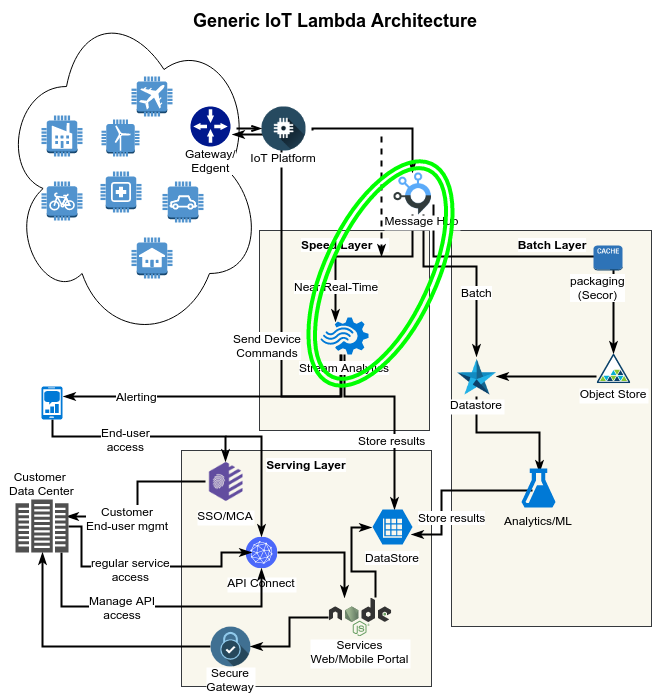

The diagram above was exported from draw.io. Its source (the exported page's mxGraphModel, read from the mxfile embedded in the PNG):
<mxGraphModel dx="1365" dy="871" grid="1" gridSize="10" guides="1" tooltips="1" connect="1" arrows="1" fold="1" page="1" pageScale="1" pageWidth="870" pageHeight="820" background="#ffffff" math="0" shadow="0">
  <root>
    <mxCell id="0" />
    <mxCell id="1" parent="0" />
    <mxCell id="45" value="&lt;div style=&quot;text-align: center&quot;&gt;&lt;b&gt;Speed Layer &amp;nbsp; &amp;nbsp;&amp;nbsp;&lt;/b&gt;&lt;/div&gt;" style="whiteSpace=wrap;html=1;rounded=0;glass=0;labelBackgroundColor=#ffffff;strokeColor=#36393d;strokeWidth=1;fillColor=#f9f7ed;fontSize=12;fontColor=#000000;align=center;verticalAlign=top;" parent="1" vertex="1">
      <mxGeometry x="258" y="229" width="170" height="200" as="geometry" />
    </mxCell>
    <mxCell id="49" value="&lt;div style=&quot;text-align: center&quot;&gt;&lt;b&gt;Serving Layer&lt;/b&gt;&lt;/div&gt;" style="whiteSpace=wrap;html=1;rounded=0;glass=0;labelBackgroundColor=#ffffff;strokeColor=#36393d;strokeWidth=1;fillColor=#f9f7ed;fontSize=12;fontColor=#000000;align=center;verticalAlign=top;labelBorderColor=none;" parent="1" vertex="1">
      <mxGeometry x="180" y="449" width="250" height="236" as="geometry" />
    </mxCell>
    <mxCell id="44" value="&lt;div style=&quot;text-align: center&quot;&gt;&lt;b&gt;Batch Layer&lt;/b&gt;&lt;/div&gt;" style="whiteSpace=wrap;html=1;rounded=0;glass=0;labelBackgroundColor=#ffffff;strokeColor=#36393d;strokeWidth=1;fillColor=#f9f7ed;fontSize=12;fontColor=#000000;align=center;verticalAlign=top;" parent="1" vertex="1">
      <mxGeometry x="450" y="229" width="200" height="396" as="geometry" />
    </mxCell>
    <mxCell id="15" value="" style="ellipse;shape=cloud;whiteSpace=wrap;html=1;rounded=0;glass=0;labelBackgroundColor=#ffffff;strokeColor=#000000;strokeWidth=1;fillColor=none;gradientColor=none;fontSize=12;fontColor=#000000;align=center;" parent="1" vertex="1">
      <mxGeometry width="260" height="340" as="geometry" />
    </mxCell>
    <mxCell id="4" value="" style="dashed=0;html=1;shape=mxgraph.aws2.internet_of_things.factory;strokeColor=none;rounded=0;glass=0;labelBackgroundColor=#ffffff;fillColor=none;gradientColor=none;fontSize=12;fontColor=#000000;align=center;" parent="1" vertex="1">
      <mxGeometry x="40" y="114" width="41" height="41" as="geometry" />
    </mxCell>
    <mxCell id="6" value="" style="dashed=0;html=1;shape=mxgraph.aws2.internet_of_things.car;strokeColor=none;rounded=0;glass=0;labelBackgroundColor=#ffffff;fillColor=none;gradientColor=none;fontSize=12;fontColor=#000000;align=center;" parent="1" vertex="1">
      <mxGeometry x="161" y="180" width="41" height="41" as="geometry" />
    </mxCell>
    <mxCell id="7" value="" style="dashed=0;html=1;shape=mxgraph.aws2.internet_of_things.house;strokeColor=none;rounded=0;glass=0;labelBackgroundColor=#ffffff;fillColor=none;gradientColor=none;fontSize=12;fontColor=#000000;align=center;" parent="1" vertex="1">
      <mxGeometry x="130" y="236" width="41" height="41" as="geometry" />
    </mxCell>
    <mxCell id="9" value="" style="dashed=0;html=1;shape=mxgraph.aws2.internet_of_things.medical_emergency;strokeColor=none;rounded=0;glass=0;labelBackgroundColor=#ffffff;fillColor=none;gradientColor=none;fontSize=12;fontColor=#000000;align=center;" parent="1" vertex="1">
      <mxGeometry x="99" y="170" width="41" height="41" as="geometry" />
    </mxCell>
    <mxCell id="11" value="" style="dashed=0;html=1;shape=mxgraph.aws2.internet_of_things.windfarm;strokeColor=none;rounded=0;glass=0;labelBackgroundColor=#ffffff;fillColor=none;gradientColor=none;fontSize=12;fontColor=#000000;align=center;" parent="1" vertex="1">
      <mxGeometry x="100" y="118" width="38" height="37" as="geometry" />
    </mxCell>
    <mxCell id="12" value="" style="dashed=0;html=1;shape=mxgraph.aws2.internet_of_things.travel;strokeColor=none;rounded=0;glass=0;labelBackgroundColor=#ffffff;fillColor=none;gradientColor=none;fontSize=12;fontColor=#000000;align=center;" parent="1" vertex="1">
      <mxGeometry x="130" y="75" width="41" height="40" as="geometry" />
    </mxCell>
    <mxCell id="24" style="edgeStyle=orthogonalEdgeStyle;rounded=0;html=1;entryX=0.313;entryY=0.108;entryPerimeter=0;labelBackgroundColor=#ffffff;startArrow=none;startFill=0;endArrow=classicThin;endFill=1;jettySize=auto;orthogonalLoop=1;strokeColor=#000000;strokeWidth=2;fillColor=#ffcd28;gradientColor=#ffa500;fontSize=12;exitX=0.5;exitY=1;" parent="1" source="89" target="18" edge="1">
      <mxGeometry relative="1" as="geometry">
        <Array as="points">
          <mxPoint x="411" y="255" />
          <mxPoint x="334" y="255" />
        </Array>
        <mxPoint x="408" y="210" as="sourcePoint" />
      </mxGeometry>
    </mxCell>
    <mxCell id="32" value="Near Real-Time" style="text;html=1;resizable=0;points=[];align=center;verticalAlign=middle;labelBackgroundColor=#ffffff;fontSize=12;fontColor=#000000;" parent="24" vertex="1" connectable="0">
      <mxGeometry x="0.6051" relative="1" as="geometry">
        <mxPoint as="offset" />
      </mxGeometry>
    </mxCell>
    <mxCell id="25" style="edgeStyle=orthogonalEdgeStyle;rounded=0;html=1;entryX=0.5;entryY=0;labelBackgroundColor=#ffffff;startArrow=none;startFill=0;endArrow=classicThin;endFill=1;jettySize=auto;orthogonalLoop=1;strokeColor=#000000;strokeWidth=2;fillColor=#ffcd28;gradientColor=#ffa500;fontSize=12;exitX=0.75;exitY=1;" parent="1" source="89" target="113" edge="1">
      <mxGeometry relative="1" as="geometry">
        <Array as="points">
          <mxPoint x="422" y="265" />
          <mxPoint x="475" y="265" />
        </Array>
        <mxPoint x="411" y="207" as="sourcePoint" />
      </mxGeometry>
    </mxCell>
    <mxCell id="41" value="Batch" style="text;html=1;resizable=0;points=[];align=center;verticalAlign=middle;labelBackgroundColor=#ffffff;fontSize=12;fontColor=#000000;" parent="25" vertex="1" connectable="0">
      <mxGeometry x="0.3333" relative="1" as="geometry">
        <mxPoint as="offset" />
      </mxGeometry>
    </mxCell>
    <mxCell id="26" style="edgeStyle=orthogonalEdgeStyle;rounded=0;html=1;entryX=0.5;entryY=0;labelBackgroundColor=#ffffff;startArrow=none;startFill=0;endArrow=classicThin;endFill=1;jettySize=auto;orthogonalLoop=1;strokeColor=#000000;strokeWidth=2;fillColor=#ffcd28;gradientColor=#ffa500;fontSize=12;exitX=1;exitY=0.75;" parent="1" source="89" target="102" edge="1">
      <mxGeometry relative="1" as="geometry">
        <Array as="points">
          <mxPoint x="432" y="255" />
          <mxPoint x="612" y="255" />
        </Array>
        <mxPoint x="450" y="185" as="sourcePoint" />
        <mxPoint x="614" y="345" as="targetPoint" />
      </mxGeometry>
    </mxCell>
    <mxCell id="37" value="packaging&lt;br&gt;(Secor)" style="text;html=1;resizable=0;points=[];align=center;verticalAlign=middle;labelBackgroundColor=#ffffff;fontSize=12;fontColor=#000000;" parent="26" vertex="1" connectable="0">
      <mxGeometry x="0.1888" y="-4" relative="1" as="geometry">
        <mxPoint x="20" y="26" as="offset" />
      </mxGeometry>
    </mxCell>
    <mxCell id="16" value="" style="edgeStyle=orthogonalEdgeStyle;rounded=0;html=1;labelBackgroundColor=#ffffff;startArrow=none;startFill=0;endArrow=openThin;endFill=0;jettySize=auto;orthogonalLoop=1;strokeColor=#000000;strokeWidth=2;fillColor=#ffcd28;gradientColor=#ffa500;fontSize=12;entryX=0.5;entryY=0;exitX=1.15;exitY=0.55;exitPerimeter=0;" parent="1" source="94" target="89" edge="1">
      <mxGeometry relative="1" as="geometry">
        <mxPoint x="416" y="173" as="targetPoint" />
        <Array as="points">
          <mxPoint x="411" y="127" />
        </Array>
      </mxGeometry>
    </mxCell>
    <mxCell id="17" value="&lt;b&gt;&lt;font style=&quot;font-size: 18px&quot;&gt;Generic IoT Lambda Architecture&lt;/font&gt;&lt;/b&gt;" style="text;html=1;resizable=0;points=[];autosize=1;align=left;verticalAlign=top;spacingTop=-4;fontSize=12;fontColor=#000000;" parent="1" vertex="1">
      <mxGeometry x="190" y="7" width="300" height="20" as="geometry" />
    </mxCell>
    <mxCell id="38" style="edgeStyle=orthogonalEdgeStyle;rounded=0;html=1;entryX=1.05;entryY=0.7;entryPerimeter=0;labelBackgroundColor=#ffffff;startArrow=none;startFill=0;endArrow=classicThin;endFill=1;jettySize=auto;orthogonalLoop=1;strokeColor=#000000;strokeWidth=2;fillColor=#ffcd28;gradientColor=#ffa500;fontSize=12;" parent="1" source="18" target="71" edge="1">
      <mxGeometry relative="1" as="geometry">
        <Array as="points">
          <mxPoint x="339" y="395" />
          <mxPoint x="280" y="395" />
          <mxPoint x="280" y="133" />
        </Array>
      </mxGeometry>
    </mxCell>
    <mxCell id="40" value="Send Device&lt;div&gt;Commands&lt;/div&gt;" style="text;html=1;resizable=0;points=[];align=center;verticalAlign=middle;labelBackgroundColor=#ffffff;fontSize=12;fontColor=#000000;" parent="38" vertex="1" connectable="0">
      <mxGeometry x="-0.2561" y="-3" relative="1" as="geometry">
        <mxPoint x="-18" as="offset" />
      </mxGeometry>
    </mxCell>
    <mxCell id="48" style="edgeStyle=orthogonalEdgeStyle;rounded=0;html=1;entryX=0.55;entryY=0;entryPerimeter=0;labelBackgroundColor=#ffffff;startArrow=none;startFill=0;endArrow=classicThin;endFill=1;jettySize=auto;orthogonalLoop=1;strokeColor=#000000;strokeWidth=2;fillColor=#ffcd28;gradientColor=#ffa500;fontSize=12;" parent="1" source="18" target="47" edge="1">
      <mxGeometry relative="1" as="geometry">
        <Array as="points">
          <mxPoint x="343" y="395" />
          <mxPoint x="393" y="395" />
        </Array>
      </mxGeometry>
    </mxCell>
    <mxCell id="50" value="&lt;div&gt;Store results&lt;/div&gt;" style="text;html=1;resizable=0;points=[];align=center;verticalAlign=middle;labelBackgroundColor=#ffffff;fontSize=12;fontColor=#000000;" parent="48" vertex="1" connectable="0">
      <mxGeometry x="0.0056" y="-1" relative="1" as="geometry">
        <mxPoint x="-2" y="32" as="offset" />
      </mxGeometry>
    </mxCell>
    <mxCell id="53" style="edgeStyle=orthogonalEdgeStyle;rounded=0;html=1;labelBackgroundColor=#ffffff;startArrow=none;startFill=0;endArrow=classicThin;endFill=1;jettySize=auto;orthogonalLoop=1;strokeColor=#000000;strokeWidth=2;fillColor=#ffcd28;gradientColor=#ffa500;fontSize=12;" parent="1" source="18" edge="1">
      <mxGeometry relative="1" as="geometry">
        <Array as="points">
          <mxPoint x="340" y="395" />
          <mxPoint x="62" y="395" />
        </Array>
        <mxPoint x="62" y="395" as="targetPoint" />
      </mxGeometry>
    </mxCell>
    <mxCell id="54" value="Alerting" style="text;html=1;resizable=0;points=[];align=center;verticalAlign=middle;labelBackgroundColor=#ffffff;fontSize=12;fontColor=#000000;" parent="53" vertex="1" connectable="0">
      <mxGeometry x="0.5463" y="1" relative="1" as="geometry">
        <mxPoint y="-2" as="offset" />
      </mxGeometry>
    </mxCell>
    <mxCell id="18" value="Stream Analytics" style="shadow=0;dashed=0;html=1;strokeColor=none;labelPosition=center;verticalLabelPosition=bottom;verticalAlign=top;shape=mxgraph.mscae.cloud.stream_analytics;fillColor=#0079D6;rounded=0;glass=0;labelBackgroundColor=#ffffff;fontSize=12;fontColor=#000000;align=center;" parent="1" vertex="1">
      <mxGeometry x="319" y="316" width="48" height="37" as="geometry" />
    </mxCell>
    <mxCell id="62" style="edgeStyle=orthogonalEdgeStyle;rounded=0;html=1;entryX=1;entryY=0.5;labelBackgroundColor=#ffffff;startArrow=none;startFill=0;endArrow=classicThin;endFill=1;jettySize=auto;orthogonalLoop=1;strokeColor=#000000;strokeWidth=2;fillColor=#ffcd28;gradientColor=#ffa500;fontSize=12;" parent="1" source="102" target="113" edge="1">
      <mxGeometry relative="1" as="geometry">
        <Array as="points">
          <mxPoint x="530" y="375" />
          <mxPoint x="530" y="375" />
        </Array>
        <mxPoint x="650" y="505" as="sourcePoint" />
      </mxGeometry>
    </mxCell>
    <mxCell id="60" style="edgeStyle=orthogonalEdgeStyle;rounded=0;html=1;entryX=0.529;entryY=0.103;entryPerimeter=0;labelBackgroundColor=#ffffff;startArrow=none;startFill=0;endArrow=classicThin;endFill=1;jettySize=auto;orthogonalLoop=1;strokeColor=#000000;strokeWidth=2;fillColor=#ffcd28;gradientColor=#ffa500;fontSize=12;exitX=0.5;exitY=1;" parent="1" source="113" target="51" edge="1">
      <mxGeometry relative="1" as="geometry" />
    </mxCell>
    <mxCell id="34" value="" style="dashed=0;html=1;shape=mxgraph.aws2.internet_of_things.bicycle;strokeColor=none;rounded=0;glass=0;labelBackgroundColor=#ffffff;fillColor=none;gradientColor=none;fontSize=12;fontColor=#000000;align=center;" parent="1" vertex="1">
      <mxGeometry x="40" y="180" width="41" height="39" as="geometry" />
    </mxCell>
    <mxCell id="66" style="edgeStyle=orthogonalEdgeStyle;rounded=0;html=1;entryX=0.975;entryY=0.714;entryPerimeter=0;labelBackgroundColor=#ffffff;startArrow=none;startFill=0;endArrow=classicThin;endFill=1;jettySize=auto;orthogonalLoop=1;strokeColor=#000000;strokeWidth=2;fillColor=#ffcd28;gradientColor=#ffa500;fontSize=12;exitX=0.324;exitY=0.564;exitPerimeter=0;" parent="1" source="51" target="47" edge="1">
      <mxGeometry relative="1" as="geometry">
        <Array as="points">
          <mxPoint x="440" y="489" />
          <mxPoint x="440" y="533" />
        </Array>
      </mxGeometry>
    </mxCell>
    <mxCell id="67" value="Store r&lt;span style=&quot;line-height: 1.2&quot;&gt;esults&lt;/span&gt;" style="text;html=1;resizable=0;points=[];align=center;verticalAlign=middle;labelBackgroundColor=#ffffff;fontSize=12;fontColor=#000000;" parent="66" vertex="1" connectable="0">
      <mxGeometry x="-0.2195" y="16" relative="1" as="geometry">
        <mxPoint x="-17" y="10" as="offset" />
      </mxGeometry>
    </mxCell>
    <mxCell id="51" value="Analytics/ML" style="shadow=0;dashed=0;html=1;strokeColor=none;labelPosition=center;verticalLabelPosition=bottom;verticalAlign=top;shape=mxgraph.mscae.cloud.machine_learning;fillColor=#0079D6;rounded=0;glass=0;labelBackgroundColor=none;fontSize=12;fontColor=#000000;align=center;" parent="1" vertex="1">
      <mxGeometry x="520" y="467" width="34" height="39" as="geometry" />
    </mxCell>
    <mxCell id="84" style="edgeStyle=orthogonalEdgeStyle;rounded=0;html=1;labelBackgroundColor=#ffffff;startArrow=none;startFill=0;endArrow=classicThin;endFill=1;jettySize=auto;orthogonalLoop=1;strokeColor=#000000;strokeWidth=2;fillColor=#ffcd28;gradientColor=#ffa500;fontSize=12;entryX=0.5;entryY=0;" parent="1" source="52" target="79" edge="1">
      <mxGeometry relative="1" as="geometry">
        <Array as="points">
          <mxPoint x="51" y="435" />
          <mxPoint x="224" y="435" />
        </Array>
      </mxGeometry>
    </mxCell>
    <mxCell id="85" value="End-user&lt;div&gt;access&lt;/div&gt;" style="text;html=1;resizable=0;points=[];align=center;verticalAlign=middle;labelBackgroundColor=#ffffff;fontSize=12;fontColor=#000000;" parent="84" vertex="1" connectable="0">
      <mxGeometry x="-0.1602" y="-2" relative="1" as="geometry">
        <mxPoint as="offset" />
      </mxGeometry>
    </mxCell>
    <mxCell id="52" value="" style="shadow=0;dashed=0;html=1;strokeColor=none;labelPosition=center;verticalLabelPosition=bottom;verticalAlign=top;shape=mxgraph.mscae.cloud.mobile_engagement;fillColor=#0079D6;rounded=0;glass=0;labelBackgroundColor=none;fontSize=12;fontColor=#000000;align=center;" parent="1" vertex="1">
      <mxGeometry x="40" y="385" width="21" height="33" as="geometry" />
    </mxCell>
    <mxCell id="57" value="" style="dashed=0;html=1;shape=mxgraph.aws2.database.elasticcache_node;strokeColor=none;rounded=0;glass=0;labelBackgroundColor=none;fillColor=none;gradientColor=none;fontSize=12;fontColor=#000000;align=center;" parent="1" vertex="1">
      <mxGeometry x="592" y="244" width="29" height="25" as="geometry" />
    </mxCell>
    <mxCell id="74" style="edgeStyle=orthogonalEdgeStyle;rounded=0;html=1;labelBackgroundColor=#ffffff;startArrow=none;startFill=0;endArrow=classicThin;endFill=1;jettySize=auto;orthogonalLoop=1;strokeColor=#000000;strokeWidth=2;fillColor=#ffcd28;gradientColor=#ffa500;fontSize=12;dashed=1;" parent="1" edge="1">
      <mxGeometry relative="1" as="geometry">
        <mxPoint x="380" y="255" as="targetPoint" />
        <mxPoint x="380" y="135" as="sourcePoint" />
      </mxGeometry>
    </mxCell>
    <mxCell id="71" value="Gateway/&lt;br&gt;Edgent" style="shadow=0;dashed=0;html=1;strokeColor=none;shape=mxgraph.mscae.enterprise.gateway;fillColor=#00188D;rounded=0;glass=0;labelBackgroundColor=#ffffff;fontSize=12;fontColor=#000000;align=center;labelPosition=center;verticalLabelPosition=bottom;verticalAlign=top;spacingTop=-6;" parent="1" vertex="1">
      <mxGeometry x="189" y="105" width="40" height="40" as="geometry" />
    </mxCell>
    <mxCell id="80" style="edgeStyle=orthogonalEdgeStyle;rounded=0;html=1;labelBackgroundColor=#ffffff;startArrow=none;startFill=0;endArrow=classicThin;endFill=1;jettySize=auto;orthogonalLoop=1;strokeColor=#000000;strokeWidth=2;fillColor=#ffcd28;gradientColor=#ffa500;fontSize=12;entryX=0.962;entryY=0.321;entryPerimeter=0;" parent="1" source="79" target="46" edge="1">
      <mxGeometry relative="1" as="geometry">
        <Array as="points">
          <mxPoint x="136" y="480" />
          <mxPoint x="136" y="515" />
        </Array>
      </mxGeometry>
    </mxCell>
    <mxCell id="122" value="Customer&lt;div&gt;End-user mgmt&lt;/div&gt;" style="text;html=1;resizable=0;points=[];align=center;verticalAlign=middle;labelBackgroundColor=#ffffff;fontSize=12;fontColor=#000000;" parent="80" vertex="1" connectable="0">
      <mxGeometry x="0.7126" y="6" relative="1" as="geometry">
        <mxPoint x="35" y="-5" as="offset" />
      </mxGeometry>
    </mxCell>
    <mxCell id="120" style="edgeStyle=orthogonalEdgeStyle;rounded=0;html=1;labelBackgroundColor=#ffffff;startArrow=none;startFill=0;endArrow=classicThin;endFill=1;jettySize=auto;orthogonalLoop=1;strokeColor=#000000;strokeWidth=2;fillColor=#ffcd28;gradientColor=#ffa500;fontSize=12;entryX=0.5;entryY=0;" parent="1" target="87" edge="1">
      <mxGeometry relative="1" as="geometry">
        <mxPoint x="224" y="435" as="sourcePoint" />
        <Array as="points">
          <mxPoint x="260" y="435" />
        </Array>
      </mxGeometry>
    </mxCell>
    <mxCell id="79" value="SSO/MCA" style="shape=image;aspect=fixed;image=data:image/png,(base64 omitted: 4128 chars);labelPosition=center;verticalLabelPosition=bottom;align=center;verticalAlign=top;labelBackgroundColor=#ffffff;" parent="1" vertex="1">
      <mxGeometry x="204" y="460" width="40" height="40" as="geometry" />
    </mxCell>
    <mxCell id="133" style="edgeStyle=orthogonalEdgeStyle;rounded=0;html=1;exitX=1;exitY=0.5;entryX=0.25;entryY=0;labelBackgroundColor=#ffffff;startArrow=none;startFill=0;endArrow=classicThin;endFill=1;jettySize=auto;orthogonalLoop=1;strokeColor=#000000;strokeWidth=2;fillColor=#ffcd28;gradientColor=#ffa500;fontSize=12;" parent="1" source="87" target="119" edge="1">
      <mxGeometry relative="1" as="geometry" />
    </mxCell>
    <mxCell id="87" value="API Connect" style="shape=image;aspect=fixed;image=data:image/svg+xml,(base64 omitted: 9684 chars);labelPosition=center;verticalLabelPosition=bottom;align=center;verticalAlign=top;labelBackgroundColor=#ffffff;" parent="1" vertex="1">
      <mxGeometry x="244" y="535" width="32" height="32" as="geometry" />
    </mxCell>
    <mxCell id="89" value="Message Hub" style="shape=image;aspect=fixed;image=data:image/png,(base64 omitted: 26676 chars);labelPosition=center;verticalLabelPosition=bottom;align=center;verticalAlign=top;labelBackgroundColor=#ffffff;spacingLeft=19;spacingTop=-8;" parent="1" vertex="1">
      <mxGeometry x="390" y="171" width="42" height="42" as="geometry" />
    </mxCell>
    <mxCell id="94" value="IoT Platform" style="shape=image;aspect=fixed;image=data:image/png,(base64 omitted: 2672 chars);labelPosition=center;verticalLabelPosition=bottom;align=center;verticalAlign=top;labelBackgroundColor=#ffffff;spacingTop=-7;" parent="1" vertex="1">
      <mxGeometry x="260" y="105" width="44" height="44" as="geometry" />
    </mxCell>
    <mxCell id="95" value="" style="edgeStyle=orthogonalEdgeStyle;rounded=0;html=1;labelBackgroundColor=#ffffff;startArrow=none;startFill=0;endArrow=openThin;endFill=0;jettySize=auto;orthogonalLoop=1;strokeColor=#000000;strokeWidth=2;fillColor=#ffcd28;gradientColor=#ffa500;fontSize=12;entryX=0;entryY=0.5;exitX=1.15;exitY=0.55;exitPerimeter=0;" parent="1" source="71" target="94" edge="1">
      <mxGeometry relative="1" as="geometry">
        <mxPoint x="411" y="171" as="targetPoint" />
        <Array as="points" />
        <mxPoint x="235" y="127" as="sourcePoint" />
      </mxGeometry>
    </mxCell>
    <mxCell id="47" value="DataStore" style="shadow=0;dashed=0;html=1;strokeColor=none;fillColor=#0079D6;labelPosition=center;verticalLabelPosition=bottom;verticalAlign=top;shape=mxgraph.azure.storage_table;rounded=0;glass=0;labelBackgroundColor=#ffffff;fontSize=12;fontColor=#000000;align=center;" parent="1" vertex="1">
      <mxGeometry x="371" y="508" width="40" height="35" as="geometry" />
    </mxCell>
    <mxCell id="102" value="Object Store" style="shape=image;aspect=fixed;image=data:image/svg+xml,(base64 omitted: 2236 chars);labelBackgroundColor=#ffffff;labelPosition=center;verticalLabelPosition=bottom;align=center;verticalAlign=top;spacingTop=-4;" parent="1" vertex="1">
      <mxGeometry x="595" y="352" width="34" height="30" as="geometry" />
    </mxCell>
    <mxCell id="112" style="edgeStyle=orthogonalEdgeStyle;rounded=0;html=1;labelBackgroundColor=#ffffff;startArrow=none;startFill=0;endArrow=classicThin;endFill=1;jettySize=auto;orthogonalLoop=1;strokeColor=#000000;strokeWidth=2;fillColor=#ffcd28;gradientColor=#ffa500;fontSize=12;exitX=0;exitY=0.5;" parent="1" source="111" target="46" edge="1">
      <mxGeometry relative="1" as="geometry">
        <mxPoint x="140" y="665" as="sourcePoint" />
        <Array as="points">
          <mxPoint x="41" y="645" />
        </Array>
      </mxGeometry>
    </mxCell>
    <mxCell id="111" value="Secure&#10;Gateway" style="shape=image;aspect=fixed;image=data:image/png,(base64 omitted: 2868 chars);labelPosition=center;verticalLabelPosition=bottom;align=center;verticalAlign=top;spacingTop=-8;labelBackgroundColor=#ffffff;" parent="1" vertex="1">
      <mxGeometry x="209" y="625" width="40" height="40" as="geometry" />
    </mxCell>
    <mxCell id="128" style="edgeStyle=orthogonalEdgeStyle;rounded=0;html=1;entryX=0.5;entryY=1;labelBackgroundColor=#ffffff;startArrow=none;startFill=0;endArrow=classicThin;endFill=1;jettySize=auto;orthogonalLoop=1;strokeColor=#000000;strokeWidth=2;fillColor=#ffcd28;gradientColor=#ffa500;fontSize=12;" parent="1" source="46" target="87" edge="1">
      <mxGeometry relative="1" as="geometry">
        <Array as="points">
          <mxPoint x="60" y="605" />
          <mxPoint x="260" y="605" />
        </Array>
      </mxGeometry>
    </mxCell>
    <mxCell id="129" value="Manage API&lt;div&gt;access&lt;/div&gt;" style="text;html=1;resizable=0;points=[];align=center;verticalAlign=middle;labelBackgroundColor=#ffffff;fontSize=12;fontColor=#000000;" parent="128" vertex="1" connectable="0">
      <mxGeometry x="-0.5141" y="-4" relative="1" as="geometry">
        <mxPoint x="43" y="-4" as="offset" />
      </mxGeometry>
    </mxCell>
    <mxCell id="130" style="edgeStyle=orthogonalEdgeStyle;rounded=0;html=1;labelBackgroundColor=#ffffff;startArrow=none;startFill=0;endArrow=classicThin;endFill=1;jettySize=auto;orthogonalLoop=1;strokeColor=#000000;strokeWidth=2;fillColor=#ffcd28;gradientColor=#ffa500;fontSize=12;" parent="1" source="46" edge="1">
      <mxGeometry relative="1" as="geometry">
        <mxPoint x="250" y="551" as="targetPoint" />
        <Array as="points">
          <mxPoint x="80" y="525" />
          <mxPoint x="80" y="565" />
          <mxPoint x="220" y="565" />
          <mxPoint x="220" y="551" />
        </Array>
      </mxGeometry>
    </mxCell>
    <mxCell id="131" value="regular service&lt;div&gt;access&lt;/div&gt;" style="text;html=1;resizable=0;points=[];align=center;verticalAlign=middle;labelBackgroundColor=#ffffff;fontSize=12;fontColor=#000000;" parent="130" vertex="1" connectable="0">
      <mxGeometry x="-0.364" y="-2" relative="1" as="geometry">
        <mxPoint x="27" as="offset" />
      </mxGeometry>
    </mxCell>
    <mxCell id="46" value="Customer&amp;nbsp;&lt;div&gt;Data Center&lt;/div&gt;" style="shadow=0;dashed=0;html=1;strokeColor=none;fillColor=#505050;labelPosition=center;verticalLabelPosition=top;verticalAlign=bottom;shape=mxgraph.office.servers.datacenter;rounded=0;glass=0;labelBackgroundColor=#ffffff;fontSize=12;fontColor=#000000;align=center;spacingTop=-4;" parent="1" vertex="1">
      <mxGeometry x="14" y="498" width="53" height="53" as="geometry" />
    </mxCell>
    <mxCell id="113" value="Datastore" style="shape=image;aspect=fixed;image=data:image/png,(base64 omitted: 2220 chars);labelBackgroundColor=#ffffff;labelPosition=center;verticalLabelPosition=bottom;align=center;verticalAlign=top;spacingTop=-6;" parent="1" vertex="1">
      <mxGeometry x="455" y="355" width="40" height="40" as="geometry" />
    </mxCell>
    <mxCell id="134" style="edgeStyle=orthogonalEdgeStyle;rounded=0;html=1;entryX=1;entryY=0.5;labelBackgroundColor=#ffffff;startArrow=none;startFill=0;endArrow=classicThin;endFill=1;jettySize=auto;orthogonalLoop=1;strokeColor=#000000;strokeWidth=2;fillColor=#ffcd28;gradientColor=#ffa500;fontSize=12;" parent="1" source="119" target="111" edge="1">
      <mxGeometry relative="1" as="geometry" />
    </mxCell>
    <mxCell id="135" style="edgeStyle=orthogonalEdgeStyle;rounded=0;html=1;exitX=0.75;exitY=0;labelBackgroundColor=#ffffff;startArrow=none;startFill=0;endArrow=classicThin;endFill=1;jettySize=auto;orthogonalLoop=1;strokeColor=#000000;strokeWidth=2;fillColor=#ffcd28;gradientColor=#ffa500;fontSize=12;entryX=-0.025;entryY=0.514;entryPerimeter=0;" parent="1" source="119" target="47" edge="1">
      <mxGeometry relative="1" as="geometry">
        <Array as="points">
          <mxPoint x="374" y="570" />
          <mxPoint x="350" y="570" />
          <mxPoint x="350" y="526" />
        </Array>
      </mxGeometry>
    </mxCell>
    <mxCell id="119" value="Services&#10;Web/Mobile Portal" style="shape=image;aspect=fixed;image=data:image/svg+xml,(base64 omitted: 24480 chars);labelBackgroundColor=#ffffff;labelPosition=center;verticalLabelPosition=bottom;align=center;verticalAlign=top;spacingTop=-6;" parent="1" vertex="1">
      <mxGeometry x="327" y="596" width="63" height="39" as="geometry" />
    </mxCell>
    <mxCell id="197" value="Demo - Speed Layer" parent="0" />
    <mxCell id="201" value="" style="ellipse;shape=doubleEllipse;whiteSpace=wrap;html=1;rounded=0;glass=0;labelBackgroundColor=#ffffff;strokeColor=#00FF00;strokeWidth=4;fillColor=none;gradientColor=none;fontSize=12;fontColor=#000000;align=left;rotation=-65;" vertex="1" parent="197">
      <mxGeometry x="258" y="216" width="242" height="112" as="geometry" />
    </mxCell>
  </root>
</mxGraphModel>